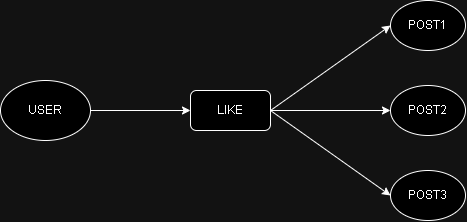

The diagram above was exported from draw.io. Its source (the exported page's mxGraphModel, read from the mxfile embedded in the PNG):
<mxGraphModel dx="1257" dy="669" grid="1" gridSize="10" guides="1" tooltips="1" connect="1" arrows="1" fold="1" page="1" pageScale="1" pageWidth="827" pageHeight="1169" math="0" shadow="0">
  <root>
    <mxCell id="0" />
    <mxCell id="1" parent="0" />
    <mxCell id="up2l7_0u5Zh15ZV8CLKd-36" value="USER" style="ellipse;whiteSpace=wrap;html=1;" vertex="1" parent="1">
      <mxGeometry x="100" y="790" width="90" height="60" as="geometry" />
    </mxCell>
    <mxCell id="up2l7_0u5Zh15ZV8CLKd-37" value="LIKE" style="rounded=1;whiteSpace=wrap;html=1;" vertex="1" parent="1">
      <mxGeometry x="290" y="800" width="80" height="40" as="geometry" />
    </mxCell>
    <mxCell id="up2l7_0u5Zh15ZV8CLKd-38" value="POST2" style="ellipse;whiteSpace=wrap;html=1;" vertex="1" parent="1">
      <mxGeometry x="490" y="795" width="75" height="50" as="geometry" />
    </mxCell>
    <mxCell id="up2l7_0u5Zh15ZV8CLKd-39" value="POST1" style="ellipse;whiteSpace=wrap;html=1;" vertex="1" parent="1">
      <mxGeometry x="490" y="710" width="75" height="50" as="geometry" />
    </mxCell>
    <mxCell id="up2l7_0u5Zh15ZV8CLKd-40" value="POST3" style="ellipse;whiteSpace=wrap;html=1;" vertex="1" parent="1">
      <mxGeometry x="490" y="880" width="75" height="50" as="geometry" />
    </mxCell>
    <mxCell id="up2l7_0u5Zh15ZV8CLKd-41" value="" style="endArrow=classic;html=1;rounded=0;exitX=1;exitY=0.5;exitDx=0;exitDy=0;entryX=0;entryY=0.5;entryDx=0;entryDy=0;" edge="1" parent="1" source="up2l7_0u5Zh15ZV8CLKd-36" target="up2l7_0u5Zh15ZV8CLKd-37">
      <mxGeometry width="50" height="50" relative="1" as="geometry">
        <mxPoint x="390" y="840" as="sourcePoint" />
        <mxPoint x="440" y="790" as="targetPoint" />
      </mxGeometry>
    </mxCell>
    <mxCell id="up2l7_0u5Zh15ZV8CLKd-42" value="" style="endArrow=classic;html=1;rounded=0;exitX=1;exitY=0.5;exitDx=0;exitDy=0;entryX=0;entryY=0.5;entryDx=0;entryDy=0;" edge="1" parent="1" source="up2l7_0u5Zh15ZV8CLKd-37" target="up2l7_0u5Zh15ZV8CLKd-38">
      <mxGeometry width="50" height="50" relative="1" as="geometry">
        <mxPoint x="390" y="840" as="sourcePoint" />
        <mxPoint x="440" y="790" as="targetPoint" />
      </mxGeometry>
    </mxCell>
    <mxCell id="up2l7_0u5Zh15ZV8CLKd-43" value="" style="endArrow=classic;html=1;rounded=0;exitX=1;exitY=0.5;exitDx=0;exitDy=0;entryX=0;entryY=0.5;entryDx=0;entryDy=0;" edge="1" parent="1" source="up2l7_0u5Zh15ZV8CLKd-37" target="up2l7_0u5Zh15ZV8CLKd-39">
      <mxGeometry width="50" height="50" relative="1" as="geometry">
        <mxPoint x="390" y="840" as="sourcePoint" />
        <mxPoint x="440" y="790" as="targetPoint" />
      </mxGeometry>
    </mxCell>
    <mxCell id="up2l7_0u5Zh15ZV8CLKd-44" value="" style="endArrow=classic;html=1;rounded=0;entryX=0;entryY=0.5;entryDx=0;entryDy=0;" edge="1" parent="1" target="up2l7_0u5Zh15ZV8CLKd-40">
      <mxGeometry width="50" height="50" relative="1" as="geometry">
        <mxPoint x="370" y="820" as="sourcePoint" />
        <mxPoint x="440" y="790" as="targetPoint" />
      </mxGeometry>
    </mxCell>
  </root>
</mxGraphModel>